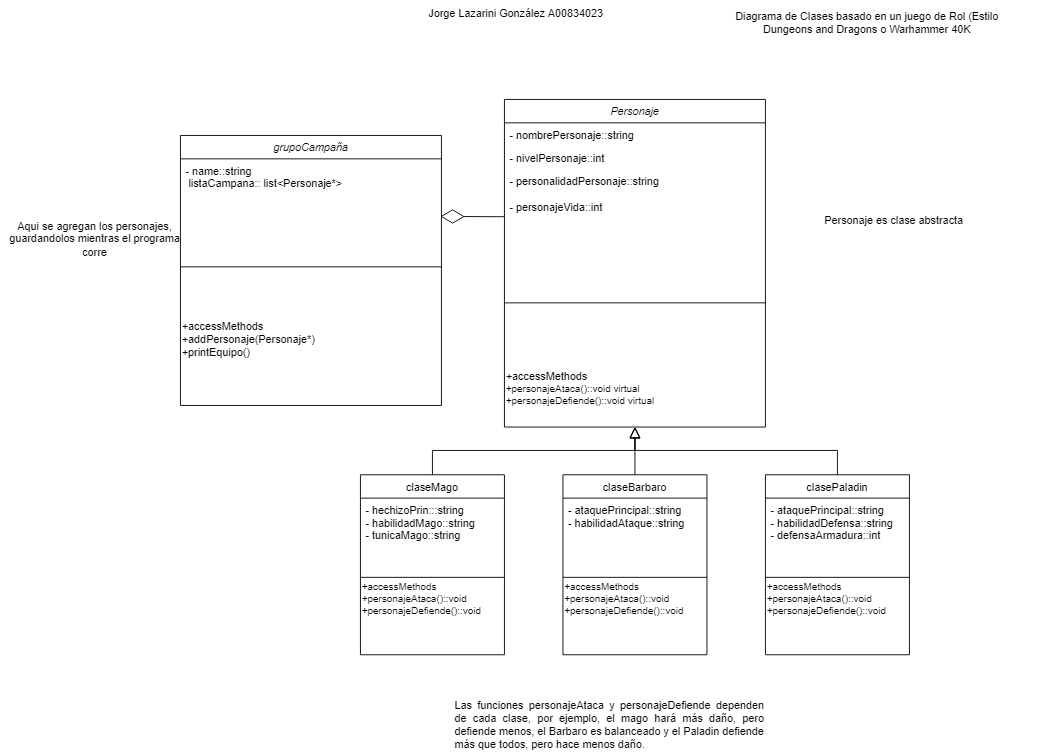

The diagram above was exported from draw.io. Its source (the exported page's mxGraphModel, read from the mxfile embedded in the PNG):
<mxGraphModel dx="688" dy="867" grid="1" gridSize="10" guides="1" tooltips="1" connect="1" arrows="1" fold="1" page="1" pageScale="1" pageWidth="827" pageHeight="1169" math="0" shadow="0">
  <root>
    <mxCell id="WIyWlLk6GJQsqaUBKTNV-0" />
    <mxCell id="WIyWlLk6GJQsqaUBKTNV-1" parent="WIyWlLk6GJQsqaUBKTNV-0" />
    <mxCell id="zkfFHV4jXpPFQw0GAbJ--0" value="Personaje" style="swimlane;fontStyle=2;align=center;verticalAlign=top;childLayout=stackLayout;horizontal=1;startSize=26;horizontalStack=0;resizeParent=1;resizeLast=0;collapsible=1;marginBottom=0;rounded=0;shadow=0;strokeWidth=1;" parent="WIyWlLk6GJQsqaUBKTNV-1" vertex="1">
      <mxGeometry x="650" y="190" width="290" height="364" as="geometry">
        <mxRectangle x="230" y="140" width="160" height="26" as="alternateBounds" />
      </mxGeometry>
    </mxCell>
    <mxCell id="zkfFHV4jXpPFQw0GAbJ--1" value="- nombrePersonaje::string" style="text;align=left;verticalAlign=top;spacingLeft=4;spacingRight=4;overflow=hidden;rotatable=0;points=[[0,0.5],[1,0.5]];portConstraint=eastwest;" parent="zkfFHV4jXpPFQw0GAbJ--0" vertex="1">
      <mxGeometry y="26" width="290" height="26" as="geometry" />
    </mxCell>
    <mxCell id="zkfFHV4jXpPFQw0GAbJ--2" value="- nivelPersonaje::int" style="text;align=left;verticalAlign=top;spacingLeft=4;spacingRight=4;overflow=hidden;rotatable=0;points=[[0,0.5],[1,0.5]];portConstraint=eastwest;rounded=0;shadow=0;html=0;" parent="zkfFHV4jXpPFQw0GAbJ--0" vertex="1">
      <mxGeometry y="52" width="290" height="26" as="geometry" />
    </mxCell>
    <mxCell id="YnWbSnqM1NXexRPoTGwb-1" value="- personalidadPersonaje::string&#10;&#10;- personajeVida::int&#10;&#10;&#10;&#10;&#10;&#10;" style="text;align=left;verticalAlign=top;spacingLeft=4;spacingRight=4;overflow=hidden;rotatable=0;points=[[0,0.5],[1,0.5]];portConstraint=eastwest;rounded=0;shadow=0;html=0;" parent="zkfFHV4jXpPFQw0GAbJ--0" vertex="1">
      <mxGeometry y="78" width="290" height="82" as="geometry" />
    </mxCell>
    <mxCell id="zkfFHV4jXpPFQw0GAbJ--4" value="" style="line;html=1;strokeWidth=1;align=left;verticalAlign=middle;spacingTop=-1;spacingLeft=3;spacingRight=3;rotatable=0;labelPosition=right;points=[];portConstraint=eastwest;" parent="zkfFHV4jXpPFQw0GAbJ--0" vertex="1">
      <mxGeometry y="160" width="290" height="132" as="geometry" />
    </mxCell>
    <mxCell id="YnWbSnqM1NXexRPoTGwb-39" value="&lt;span style=&quot;font-size: 12px;&quot;&gt;+accessMethods&lt;br&gt;&lt;/span&gt;+personajeAtaca()::void virtual&lt;br&gt;+personajeDefiende()::void virtual&lt;br&gt;&lt;span style=&quot;font-size: 12px;&quot;&gt;&lt;br&gt;&lt;/span&gt;" style="text;html=1;strokeColor=none;fillColor=none;align=left;verticalAlign=middle;whiteSpace=wrap;rounded=0;fontSize=11;" parent="zkfFHV4jXpPFQw0GAbJ--0" vertex="1">
      <mxGeometry y="292" width="290" height="72" as="geometry" />
    </mxCell>
    <mxCell id="zkfFHV4jXpPFQw0GAbJ--6" value="claseBarbaro" style="swimlane;fontStyle=0;align=center;verticalAlign=top;childLayout=stackLayout;horizontal=1;startSize=26;horizontalStack=0;resizeParent=1;resizeLast=0;collapsible=1;marginBottom=0;rounded=0;shadow=0;strokeWidth=1;" parent="WIyWlLk6GJQsqaUBKTNV-1" vertex="1">
      <mxGeometry x="715" y="607" width="160" height="200" as="geometry">
        <mxRectangle x="130" y="380" width="160" height="26" as="alternateBounds" />
      </mxGeometry>
    </mxCell>
    <mxCell id="zkfFHV4jXpPFQw0GAbJ--7" value="- ataquePrincipal::string&#10;- habilidadAtaque::string&#10;" style="text;align=left;verticalAlign=top;spacingLeft=4;spacingRight=4;overflow=hidden;rotatable=0;points=[[0,0.5],[1,0.5]];portConstraint=eastwest;" parent="zkfFHV4jXpPFQw0GAbJ--6" vertex="1">
      <mxGeometry y="26" width="160" height="84" as="geometry" />
    </mxCell>
    <mxCell id="zkfFHV4jXpPFQw0GAbJ--9" value="" style="line;html=1;strokeWidth=1;align=left;verticalAlign=middle;spacingTop=-1;spacingLeft=3;spacingRight=3;rotatable=0;labelPosition=right;points=[];portConstraint=eastwest;" parent="zkfFHV4jXpPFQw0GAbJ--6" vertex="1">
      <mxGeometry y="110" width="160" height="8" as="geometry" />
    </mxCell>
    <mxCell id="YnWbSnqM1NXexRPoTGwb-41" value="+accessMethods&lt;br&gt;+personajeAtaca()::void&lt;br&gt;+personajeDefiende()::void" style="text;html=1;align=left;verticalAlign=middle;resizable=0;points=[];autosize=1;strokeColor=none;fillColor=none;fontSize=11;" parent="zkfFHV4jXpPFQw0GAbJ--6" vertex="1">
      <mxGeometry y="118" width="160" height="40" as="geometry" />
    </mxCell>
    <mxCell id="zkfFHV4jXpPFQw0GAbJ--12" value="" style="endArrow=block;endSize=10;endFill=0;shadow=0;strokeWidth=1;rounded=0;edgeStyle=elbowEdgeStyle;elbow=vertical;" parent="WIyWlLk6GJQsqaUBKTNV-1" source="zkfFHV4jXpPFQw0GAbJ--6" target="zkfFHV4jXpPFQw0GAbJ--0" edge="1">
      <mxGeometry width="160" relative="1" as="geometry">
        <mxPoint x="760" y="363" as="sourcePoint" />
        <mxPoint x="760" y="363" as="targetPoint" />
      </mxGeometry>
    </mxCell>
    <mxCell id="YnWbSnqM1NXexRPoTGwb-0" value="Diagrama de Clases basado en un juego de Rol (Estilo Dungeons and Dragons o Warhammer 40K" style="text;html=1;strokeColor=none;fillColor=none;align=center;verticalAlign=middle;whiteSpace=wrap;rounded=0;" parent="WIyWlLk6GJQsqaUBKTNV-1" vertex="1">
      <mxGeometry x="880" y="90" width="346" height="30" as="geometry" />
    </mxCell>
    <mxCell id="c_kYQ8IZpwhRT2IFjkSb-8" value="" style="endArrow=diamondThin;endFill=0;endSize=24;html=1;rounded=0;exitX=0.006;exitY=0.033;exitDx=0;exitDy=0;exitPerimeter=0;" parent="WIyWlLk6GJQsqaUBKTNV-1" edge="1">
      <mxGeometry width="160" relative="1" as="geometry">
        <mxPoint x="650" y="320.30999999999995" as="sourcePoint" />
        <mxPoint x="578.9200000000001" y="319.9999999999998" as="targetPoint" />
      </mxGeometry>
    </mxCell>
    <mxCell id="c_kYQ8IZpwhRT2IFjkSb-9" value="grupoCampaña" style="swimlane;fontStyle=2;align=center;verticalAlign=top;childLayout=stackLayout;horizontal=1;startSize=26;horizontalStack=0;resizeParent=1;resizeLast=0;collapsible=1;marginBottom=0;rounded=0;shadow=0;strokeWidth=1;" parent="WIyWlLk6GJQsqaUBKTNV-1" vertex="1">
      <mxGeometry x="290" y="230" width="290" height="300" as="geometry">
        <mxRectangle x="230" y="140" width="160" height="26" as="alternateBounds" />
      </mxGeometry>
    </mxCell>
    <mxCell id="c_kYQ8IZpwhRT2IFjkSb-10" value="- name::string&#10; listaCampana:: list&lt;Personaje*&gt;&#10;" style="text;align=left;verticalAlign=top;spacingLeft=4;spacingRight=4;overflow=hidden;rotatable=0;points=[[0,0.5],[1,0.5]];portConstraint=eastwest;" parent="c_kYQ8IZpwhRT2IFjkSb-9" vertex="1">
      <mxGeometry y="26" width="290" height="54" as="geometry" />
    </mxCell>
    <mxCell id="c_kYQ8IZpwhRT2IFjkSb-13" value="" style="line;html=1;strokeWidth=1;align=left;verticalAlign=middle;spacingTop=-1;spacingLeft=3;spacingRight=3;rotatable=0;labelPosition=right;points=[];portConstraint=eastwest;" parent="c_kYQ8IZpwhRT2IFjkSb-9" vertex="1">
      <mxGeometry y="80" width="290" height="132" as="geometry" />
    </mxCell>
    <mxCell id="c_kYQ8IZpwhRT2IFjkSb-14" value="&lt;span style=&quot;font-size: 12px;&quot;&gt;+accessMethods&lt;br&gt;&lt;/span&gt;&lt;span style=&quot;font-size: 12px;&quot;&gt;+addPersonaje(Personaje*)&lt;br&gt;+printEquipo()&lt;br&gt;&lt;/span&gt;" style="text;html=1;strokeColor=none;fillColor=none;align=left;verticalAlign=middle;whiteSpace=wrap;rounded=0;fontSize=11;" parent="c_kYQ8IZpwhRT2IFjkSb-9" vertex="1">
      <mxGeometry y="212" width="290" height="30" as="geometry" />
    </mxCell>
    <mxCell id="Y4lx1xP69L2FTdFUSrKX-28" value="Jorge Lazarini González A00834023" style="text;html=1;strokeColor=none;fillColor=none;align=center;verticalAlign=middle;whiteSpace=wrap;rounded=0;" parent="WIyWlLk6GJQsqaUBKTNV-1" vertex="1">
      <mxGeometry x="490" y="80" width="346" height="30" as="geometry" />
    </mxCell>
    <mxCell id="2NLn9DDJyvhrYCUWH8hX-0" value="clasePaladin" style="swimlane;fontStyle=0;align=center;verticalAlign=top;childLayout=stackLayout;horizontal=1;startSize=26;horizontalStack=0;resizeParent=1;resizeLast=0;collapsible=1;marginBottom=0;rounded=0;shadow=0;strokeWidth=1;" parent="WIyWlLk6GJQsqaUBKTNV-1" vertex="1">
      <mxGeometry x="940" y="607" width="160" height="200" as="geometry">
        <mxRectangle x="130" y="380" width="160" height="26" as="alternateBounds" />
      </mxGeometry>
    </mxCell>
    <mxCell id="2NLn9DDJyvhrYCUWH8hX-1" value="- ataquePrincipal::string&#10;- habilidadDefensa::string&#10;- defensaArmadura::int" style="text;align=left;verticalAlign=top;spacingLeft=4;spacingRight=4;overflow=hidden;rotatable=0;points=[[0,0.5],[1,0.5]];portConstraint=eastwest;" parent="2NLn9DDJyvhrYCUWH8hX-0" vertex="1">
      <mxGeometry y="26" width="160" height="84" as="geometry" />
    </mxCell>
    <mxCell id="2NLn9DDJyvhrYCUWH8hX-2" value="" style="line;html=1;strokeWidth=1;align=left;verticalAlign=middle;spacingTop=-1;spacingLeft=3;spacingRight=3;rotatable=0;labelPosition=right;points=[];portConstraint=eastwest;" parent="2NLn9DDJyvhrYCUWH8hX-0" vertex="1">
      <mxGeometry y="110" width="160" height="8" as="geometry" />
    </mxCell>
    <mxCell id="2NLn9DDJyvhrYCUWH8hX-3" value="+accessMethods&lt;br&gt;+personajeAtaca()::void&lt;br&gt;+personajeDefiende()::void" style="text;html=1;align=left;verticalAlign=middle;resizable=0;points=[];autosize=1;strokeColor=none;fillColor=none;fontSize=11;" parent="2NLn9DDJyvhrYCUWH8hX-0" vertex="1">
      <mxGeometry y="118" width="160" height="40" as="geometry" />
    </mxCell>
    <mxCell id="2NLn9DDJyvhrYCUWH8hX-4" value="" style="endArrow=block;endSize=10;endFill=0;shadow=0;strokeWidth=1;rounded=0;edgeStyle=elbowEdgeStyle;elbow=vertical;entryX=0.5;entryY=1;entryDx=0;entryDy=0;" parent="WIyWlLk6GJQsqaUBKTNV-1" source="2NLn9DDJyvhrYCUWH8hX-0" target="YnWbSnqM1NXexRPoTGwb-39" edge="1">
      <mxGeometry width="160" relative="1" as="geometry">
        <mxPoint x="1005" y="363" as="sourcePoint" />
        <mxPoint x="1040" y="542" as="targetPoint" />
        <Array as="points">
          <mxPoint x="860" y="580" />
        </Array>
      </mxGeometry>
    </mxCell>
    <mxCell id="2NLn9DDJyvhrYCUWH8hX-5" value="claseMago" style="swimlane;fontStyle=0;align=center;verticalAlign=top;childLayout=stackLayout;horizontal=1;startSize=26;horizontalStack=0;resizeParent=1;resizeLast=0;collapsible=1;marginBottom=0;rounded=0;shadow=0;strokeWidth=1;" parent="WIyWlLk6GJQsqaUBKTNV-1" vertex="1">
      <mxGeometry x="490" y="607" width="160" height="200" as="geometry">
        <mxRectangle x="130" y="380" width="160" height="26" as="alternateBounds" />
      </mxGeometry>
    </mxCell>
    <mxCell id="2NLn9DDJyvhrYCUWH8hX-6" value="- hechizoPrin:::string&#10;- habilidadMago::string&#10;- tunicaMago::string" style="text;align=left;verticalAlign=top;spacingLeft=4;spacingRight=4;overflow=hidden;rotatable=0;points=[[0,0.5],[1,0.5]];portConstraint=eastwest;" parent="2NLn9DDJyvhrYCUWH8hX-5" vertex="1">
      <mxGeometry y="26" width="160" height="84" as="geometry" />
    </mxCell>
    <mxCell id="2NLn9DDJyvhrYCUWH8hX-7" value="" style="line;html=1;strokeWidth=1;align=left;verticalAlign=middle;spacingTop=-1;spacingLeft=3;spacingRight=3;rotatable=0;labelPosition=right;points=[];portConstraint=eastwest;" parent="2NLn9DDJyvhrYCUWH8hX-5" vertex="1">
      <mxGeometry y="110" width="160" height="8" as="geometry" />
    </mxCell>
    <mxCell id="2NLn9DDJyvhrYCUWH8hX-8" value="+accessMethods&lt;br&gt;+personajeAtaca()::void&lt;br&gt;+personajeDefiende()::void" style="text;html=1;align=left;verticalAlign=middle;resizable=0;points=[];autosize=1;strokeColor=none;fillColor=none;fontSize=11;" parent="2NLn9DDJyvhrYCUWH8hX-5" vertex="1">
      <mxGeometry y="118" width="160" height="40" as="geometry" />
    </mxCell>
    <mxCell id="2NLn9DDJyvhrYCUWH8hX-9" value="" style="endArrow=block;endSize=10;endFill=0;shadow=0;strokeWidth=1;rounded=0;edgeStyle=elbowEdgeStyle;elbow=vertical;entryX=0.5;entryY=1;entryDx=0;entryDy=0;" parent="WIyWlLk6GJQsqaUBKTNV-1" source="2NLn9DDJyvhrYCUWH8hX-5" target="YnWbSnqM1NXexRPoTGwb-39" edge="1">
      <mxGeometry width="160" relative="1" as="geometry">
        <mxPoint x="555" y="371" as="sourcePoint" />
        <mxPoint x="800" y="540" as="targetPoint" />
        <Array as="points">
          <mxPoint x="740" y="580" />
        </Array>
      </mxGeometry>
    </mxCell>
    <mxCell id="0PliuiPcduQbHKYqvE2l-0" value="Personaje es clase abstracta" style="text;html=1;strokeColor=none;fillColor=none;align=center;verticalAlign=middle;whiteSpace=wrap;rounded=0;" vertex="1" parent="WIyWlLk6GJQsqaUBKTNV-1">
      <mxGeometry x="910" y="310" width="346" height="30" as="geometry" />
    </mxCell>
    <mxCell id="0PliuiPcduQbHKYqvE2l-1" value="&lt;div style=&quot;text-align: justify;&quot;&gt;&lt;span style=&quot;background-color: initial;&quot;&gt;Las funciones personajeAtaca y personajeDefiende dependen de cada clase, por ejemplo, el mago hará más daño, pero defiende menos, el Barbaro es balanceado y el Paladin defiende más que todos, pero hace menos daño.&lt;/span&gt;&lt;/div&gt;" style="text;html=1;strokeColor=none;fillColor=none;align=center;verticalAlign=middle;whiteSpace=wrap;rounded=0;" vertex="1" parent="WIyWlLk6GJQsqaUBKTNV-1">
      <mxGeometry x="594" y="870" width="346" height="30" as="geometry" />
    </mxCell>
    <mxCell id="0PliuiPcduQbHKYqvE2l-2" value="Aqui se agregan los personajes, guardandolos mientras el programa corre&lt;br&gt;" style="text;html=1;strokeColor=none;fillColor=none;align=center;verticalAlign=middle;whiteSpace=wrap;rounded=0;" vertex="1" parent="WIyWlLk6GJQsqaUBKTNV-1">
      <mxGeometry x="90" y="320" width="210" height="50" as="geometry" />
    </mxCell>
  </root>
</mxGraphModel>